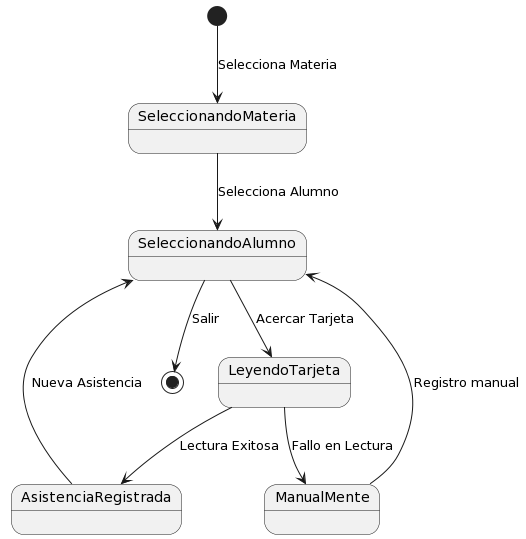

The diagram above was rendered by PlantUML. Its source (embedded in the PNG):
@startuml
[*] --> SeleccionandoMateria : Selecciona Materia
SeleccionandoMateria --> SeleccionandoAlumno : Selecciona Alumno
SeleccionandoAlumno --> LeyendoTarjeta : Acercar Tarjeta
LeyendoTarjeta --> AsistenciaRegistrada : Lectura Exitosa
LeyendoTarjeta --> ManualMente : Fallo en Lectura
ManualMente --> SeleccionandoAlumno : Registro manual
AsistenciaRegistrada --> SeleccionandoAlumno : Nueva Asistencia
SeleccionandoAlumno --> [*] : Salir
@enduml